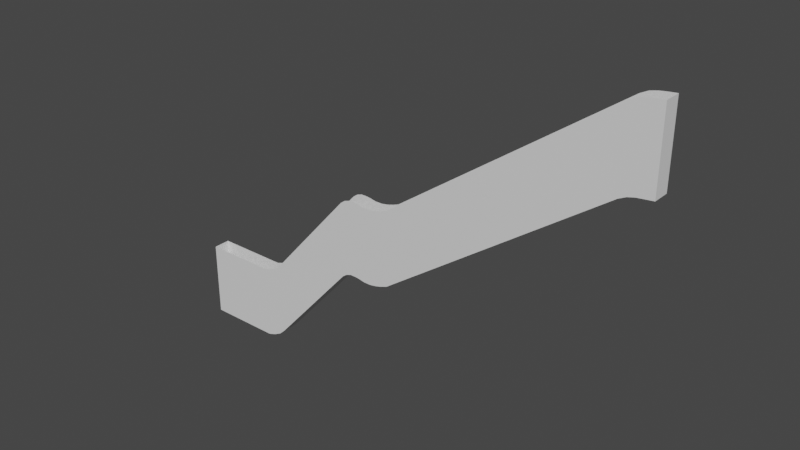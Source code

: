 # Source: Track4.blend  (saved by Blender 2.80.39; exported with 4.5.12 LTS)
import bpy
from mathutils import Matrix  # noqa: F401  (used for matrix-valued properties, if any)

bpy.ops.wm.read_factory_settings(use_empty=True)
scene = bpy.context.scene
scene.name = 'Scene'

# ---- collections
col_collection = bpy.data.collections.new('Collection'); scene.collection.children.link(col_collection)

# ---- materials (node trees are filled in below, after node groups)
mat_invisiblewalls = bpy.data.materials.new('InvisibleWalls')
mat_invisiblewalls.use_transparent_shadow = False
mat_invisiblewalls.roughness = 0.25

# ---- material node trees
mat_invisiblewalls.use_nodes = True; mat_invisiblewalls.node_tree.nodes.clear()
_N = mat_invisiblewalls.node_tree.nodes; _L = mat_invisiblewalls.node_tree.links
n0 = _N.new('ShaderNodeOutputMaterial'); n0.name = 'Material Output'; n0.location = (300, 300)
n1 = _N.new('ShaderNodeBsdfPrincipled'); n1.name = 'Principled BSDF'; n1.location = (10, 300)
n1.distribution = 'GGX'
n1.subsurface_method = 'BURLEY'
n1.inputs[3].default_value = 1.45
_L.new(n1.outputs[0], n0.inputs[0])
n0.is_active_output = True

# ---- world
world_world = bpy.data.worlds.new('World'); scene.world = world_world
world_world.use_nodes = True; world_world.node_tree.nodes.clear()
_N = world_world.node_tree.nodes; _L = world_world.node_tree.links
n0 = _N.new('ShaderNodeOutputWorld'); n0.name = 'World Output'; n0.location = (300, 300)
n1 = _N.new('ShaderNodeBackground'); n1.name = 'Background'; n1.location = (10, 300)
n1.inputs[0].default_value = (0.05088, 0.05088, 0.05088, 1.0)
_L.new(n1.outputs[0], n0.inputs[0])
n0.is_active_output = True
world_world.color = (0.05088, 0.05088, 0.05088)
world_world.use_sun_shadow = False
world_world.sun_shadow_jitter_overblur = 0.0

# ---- meshes
me_plane_004 = bpy.data.meshes.new('Plane.004')
me_plane_004.from_pydata([(98.92, -50.0, 6.374), (1400.0, -50.0, 927.4), (98.92, 50.0, 6.374), (1400.0, 50.0, 927.4), (1442.0, -50.0, 947.8), (1442.0, 50.0, 947.8), (1483.0, -50.0, 958.2), (1483.0, 50.0, 958.2), (1530.0, -50.0, 963.6), (1530.0, 50.0, 963.6), (1574.0, -50.0, 968.2), (1574.0, 50.0, 968.2), (60.16, -50.0, -8.05), (60.16, 50.0, -8.05), (22.79, -50.0, -18.57), (22.79, 50.0, -18.57), (-15.37, -50.0, -25.11), (-15.37, 50.0, -25.11), (-59.6, -50.0, -25.11), (-59.6, 50.0, -25.11), (-92.19, -50.0, -18.18), (-92.19, 50.0, -18.18), (-121.3, -50.0, -14.64), (-121.3, 50.0, -14.64), (-156.6, -50.0, -14.64), (-156.6, 50.0, -14.64), (-188.0, -50.0, -25.29), (-188.0, 50.0, -25.29), (-215.6, -50.0, -45.21), (-215.6, 50.0, -45.21), (-705.8, -50.0, -597.4), (-705.8, 50.0, -597.4), (-742.7, -50.0, -632.2), (-742.7, 50.0, -632.2), (-789.6, -50.0, -656.8), (-789.6, 50.0, -656.8), (-835.4, -50.0, -672.6), (-835.4, 50.0, -672.6), (-1205.0, -50.0, -672.6), (-1205.0, 50.0, -672.6), (-1212.0, -50.0, -672.6), (-1212.0, 50.0, -672.6), (-1272.0, -50.0, -672.6), (-1272.0, 50.0, -672.6)], [], [(0, 1, 3, 2), (3, 1, 4, 5), (5, 4, 6, 7), (7, 6, 8, 9), (9, 8, 10, 11), (0, 2, 13, 12), (12, 13, 15, 14), (14, 15, 17, 16), (16, 17, 19, 18), (18, 19, 21, 20), (20, 21, 23, 22), (22, 23, 25, 24), (24, 25, 27, 26), (26, 27, 29, 28), (28, 29, 31, 30), (30, 31, 33, 32), (32, 33, 35, 34), (34, 35, 37, 36), (36, 37, 39, 38), (38, 39, 41, 40), (40, 41, 43, 42)])
_uv = me_plane_004.uv_layers.new(name='UVMap')
_uv.uv.foreach_set('vector', [0.0, 0.0, 1.0, 0.0, 1.0, 1.0, 0.0, 1.0, 1.0, 1.0, 1.0, 0.0, 1.0, 0.0, 1.0, 1.0, 1.0, 1.0, 1.0, 0.0, 1.0, 0.0, 1.0, 1.0, 1.0, 1.0, 1.0, 0.0, 1.0, 0.0, 1.0, 1.0, 1.0, 1.0, 1.0, 0.0, 1.0, 0.0, 1.0, 1.0, 0.0, 0.0, 0.0, 1.0, 0.0, 1.0, 0.0, 0.0, 0.0, 0.0, 0.0, 1.0, 0.0, 1.0, 0.0, 0.0, 0.0, 0.0, 0.0, 1.0, 0.0, 1.0, 0.0, 0.0, 0.0, 0.0, 0.0, 1.0, 0.0, 1.0, 0.0, 0.0, 0.0, 0.0, 0.0, 1.0, 0.0, 1.0, 0.0, 0.0, 0.0, 0.0, 0.0, 1.0, 0.0, 1.0, 0.0, 0.0, 0.0, 0.0, 0.0, 1.0, 0.0, 1.0, 0.0, 0.0, 0.0, 0.0, 0.0, 1.0, 0.0, 1.0, 0.0, 0.0, 0.0, 0.0, 0.0, 1.0, 0.0, 1.0, 0.0, 0.0, 0.0, 0.0, 0.0, 1.0, 0.0, 1.0, 0.0, 0.0, 0.0, 0.0, 0.0, 1.0, 0.0, 1.0, 0.0, 0.0, 0.0, 0.0, 0.0, 1.0, 0.0, 1.0, 0.0, 0.0, 0.0, 0.0, 0.0, 1.0, 0.0, 1.0, 0.0, 0.0, 0.0, 0.0, 0.0, 1.0, 0.0, 1.0, 0.0, 0.0, 0.0, 0.0, 0.0, 1.0, 0.0, 1.0, 0.0, 0.0, 0.0, 0.0, 0.0, 1.0, 0.0, 1.0, 0.0, 0.0])
me_plane_004.use_remesh_preserve_volume = False
me_plane_004.use_remesh_preserve_attributes = False
me_plane_004.use_mirror_vertex_groups = False
me_plane_004.update()
me_plane_005 = bpy.data.meshes.new('Plane.005')
me_plane_005.from_pydata([(98.92, -50.0, 6.374), (1400.0, -50.0, 927.4), (98.92, 50.0, 6.374), (1400.0, 50.0, 927.4), (1442.0, -50.0, 947.8), (1442.0, 50.0, 947.8), (1483.0, -50.0, 958.2), (1483.0, 50.0, 958.2), (1530.0, -50.0, 963.6), (1530.0, 50.0, 963.6), (1574.0, -50.0, 968.2), (1574.0, 50.0, 968.2), (60.16, -50.0, -8.05), (60.16, 50.0, -8.05), (22.79, -50.0, -18.57), (22.79, 50.0, -18.57), (-15.37, -50.0, -25.11), (-15.37, 50.0, -25.11), (-59.6, -50.0, -25.11), (-59.6, 50.0, -25.11), (-92.19, -50.0, -18.18), (-92.19, 50.0, -18.18), (-121.3, -50.0, -14.64), (-121.3, 50.0, -14.64), (-156.6, -50.0, -14.64), (-156.6, 50.0, -14.64), (-188.0, -50.0, -25.29), (-188.0, 50.0, -25.29), (-215.6, -50.0, -45.21), (-215.6, 50.0, -45.21), (-705.8, -50.0, -597.4), (-705.8, 50.0, -597.4), (-742.7, -50.0, -632.2), (-742.7, 50.0, -632.2), (-789.6, -50.0, -656.8), (-789.6, 50.0, -656.8), (-835.4, -50.0, -672.6), (-835.4, 50.0, -672.6), (-1205.0, -50.0, -672.6), (-1205.0, 50.0, -672.6), (-1212.0, -50.0, -672.6), (-1212.0, 50.0, -672.6), (-1272.0, -50.0, -672.6), (-1272.0, 50.0, -672.6), (98.92, -50.0, 455.4), (1400.0, -50.0, 1376.0), (98.92, 50.0, 455.4), (1400.0, 50.0, 1376.0), (1442.0, -50.0, 1397.0), (1442.0, 50.0, 1397.0), (1483.0, -50.0, 1407.0), (1483.0, 50.0, 1407.0), (1530.0, -50.0, 1413.0), (1530.0, 50.0, 1413.0), (1574.0, -50.0, 1417.0), (1574.0, 50.0, 1417.0), (60.16, -50.0, 441.0), (60.16, 50.0, 441.0), (22.79, -50.0, 430.5), (22.79, 50.0, 430.5), (-15.37, -50.0, 423.9), (-15.37, 50.0, 423.9), (-59.6, -50.0, 423.9), (-59.6, 50.0, 423.9), (-92.19, -50.0, 430.9), (-92.19, 50.0, 430.9), (-121.3, -50.0, 434.4), (-121.3, 50.0, 434.4), (-156.6, -50.0, 434.4), (-156.6, 50.0, 434.4), (-188.0, -50.0, 423.8), (-188.0, 50.0, 423.8), (-215.6, -50.0, 403.8), (-215.6, 50.0, 403.8), (-705.8, -50.0, -148.4), (-705.8, 50.0, -148.4), (-742.7, -50.0, -183.1), (-742.7, 50.0, -183.1), (-789.6, -50.0, -207.7), (-789.6, 50.0, -207.7), (-835.4, -50.0, -223.6), (-835.4, 50.0, -223.6), (-1205.0, -50.0, -223.6), (-1205.0, 50.0, -223.6), (-1212.0, -50.0, -223.6), (-1212.0, 50.0, -223.6), (-1272.0, -50.0, -223.6), (-1272.0, 50.0, -223.6)], [], [(42, 43, 87, 86), (15, 13, 57, 59), (33, 31, 75, 77), (5, 7, 51, 49), (22, 24, 68, 66), (40, 42, 86, 84), (6, 4, 48, 50), (25, 23, 67, 69), (43, 41, 85, 87), (14, 16, 60, 58), (32, 34, 78, 76), (17, 15, 59, 61), (35, 33, 77, 79), (7, 9, 53, 51), (24, 26, 70, 68), (8, 6, 50, 52), (27, 25, 69, 71), (16, 18, 62, 60), (34, 36, 80, 78), (11, 10, 54, 55), (19, 17, 61, 63), (37, 35, 79, 81), (9, 11, 55, 53), (26, 28, 72, 70), (1, 0, 44, 45), (10, 8, 52, 54), (29, 27, 71, 73), (18, 20, 64, 62), (36, 38, 82, 80), (2, 3, 47, 46), (21, 19, 63, 65), (39, 37, 81, 83), (0, 12, 56, 44), (28, 30, 74, 72), (13, 2, 46, 57), (31, 29, 73, 75), (3, 5, 49, 47), (20, 22, 66, 64), (38, 40, 84, 82), (4, 1, 45, 48), (23, 21, 65, 67), (41, 39, 83, 85), (12, 14, 58, 56), (30, 32, 76, 74)])
_uv = me_plane_005.uv_layers.new(name='UVMap')
_uv.uv.foreach_set('vector', [0.0, 0.0, 0.0, 1.0, 0.0, 1.0, 0.0, 0.0, 0.0, 1.0, 0.0, 1.0, 0.0, 1.0, 0.0, 1.0, 0.0, 1.0, 0.0, 1.0, 0.0, 1.0, 0.0, 1.0, 1.0, 1.0, 1.0, 1.0, 1.0, 1.0, 1.0, 1.0, 0.0, 0.0, 0.0, 0.0, 0.0, 0.0, 0.0, 0.0, 0.0, 0.0, 0.0, 0.0, 0.0, 0.0, 0.0, 0.0, 1.0, 0.0, 1.0, 0.0, 1.0, 0.0, 1.0, 0.0, 0.0, 1.0, 0.0, 1.0, 0.0, 1.0, 0.0, 1.0, 0.0, 1.0, 0.0, 1.0, 0.0, 1.0, 0.0, 1.0, 0.0, 0.0, 0.0, 0.0, 0.0, 0.0, 0.0, 0.0, 0.0, 0.0, 0.0, 0.0, 0.0, 0.0, 0.0, 0.0, 0.0, 1.0, 0.0, 1.0, 0.0, 1.0, 0.0, 1.0, 0.0, 1.0, 0.0, 1.0, 0.0, 1.0, 0.0, 1.0, 1.0, 1.0, 1.0, 1.0, 1.0, 1.0, 1.0, 1.0, 0.0, 0.0, 0.0, 0.0, 0.0, 0.0, 0.0, 0.0, 1.0, 0.0, 1.0, 0.0, 1.0, 0.0, 1.0, 0.0, 0.0, 1.0, 0.0, 1.0, 0.0, 1.0, 0.0, 1.0, 0.0, 0.0, 0.0, 0.0, 0.0, 0.0, 0.0, 0.0, 0.0, 0.0, 0.0, 0.0, 0.0, 0.0, 0.0, 0.0, 1.0, 1.0, 1.0, 0.0, 1.0, 0.0, 1.0, 1.0, 0.0, 1.0, 0.0, 1.0, 0.0, 1.0, 0.0, 1.0, 0.0, 1.0, 0.0, 1.0, 0.0, 1.0, 0.0, 1.0, 1.0, 1.0, 1.0, 1.0, 1.0, 1.0, 1.0, 1.0, 0.0, 0.0, 0.0, 0.0, 0.0, 0.0, 0.0, 0.0, 1.0, 0.0, 0.0, 0.0, 0.0, 0.0, 1.0, 0.0, 1.0, 0.0, 1.0, 0.0, 1.0, 0.0, 1.0, 0.0, 0.0, 1.0, 0.0, 1.0, 0.0, 1.0, 0.0, 1.0, 0.0, 0.0, 0.0, 0.0, 0.0, 0.0, 0.0, 0.0, 0.0, 0.0, 0.0, 0.0, 0.0, 0.0, 0.0, 0.0, 0.0, 1.0, 1.0, 1.0, 1.0, 1.0, 0.0, 1.0, 0.0, 1.0, 0.0, 1.0, 0.0, 1.0, 0.0, 1.0, 0.0, 1.0, 0.0, 1.0, 0.0, 1.0, 0.0, 1.0, 0.0, 0.0, 0.0, 0.0, 0.0, 0.0, 0.0, 0.0, 0.0, 0.0, 0.0, 0.0, 0.0, 0.0, 0.0, 0.0, 0.0, 1.0, 0.0, 1.0, 0.0, 1.0, 0.0, 1.0, 0.0, 1.0, 0.0, 1.0, 0.0, 1.0, 0.0, 1.0, 1.0, 1.0, 1.0, 1.0, 1.0, 1.0, 1.0, 1.0, 0.0, 0.0, 0.0, 0.0, 0.0, 0.0, 0.0, 0.0, 0.0, 0.0, 0.0, 0.0, 0.0, 0.0, 0.0, 0.0, 1.0, 0.0, 1.0, 0.0, 1.0, 0.0, 1.0, 0.0, 0.0, 1.0, 0.0, 1.0, 0.0, 1.0, 0.0, 1.0, 0.0, 1.0, 0.0, 1.0, 0.0, 1.0, 0.0, 1.0, 0.0, 0.0, 0.0, 0.0, 0.0, 0.0, 0.0, 0.0, 0.0, 0.0, 0.0, 0.0, 0.0, 0.0, 0.0, 0.0])
me_plane_005.materials.append(mat_invisiblewalls)
me_plane_005.use_remesh_preserve_volume = False
me_plane_005.use_remesh_preserve_attributes = False
me_plane_005.use_mirror_vertex_groups = False
me_plane_005.update()

# ---- objects
ob_track = bpy.data.objects.new('Track', me_plane_004)
ob_walls = bpy.data.objects.new('Walls', me_plane_005)

# ---- transforms, parenting, visibility, modifiers, constraints
ob_track.location = (-52.48, 3.494, -80.75)
ob_track.scale = (0.1, 0.1, 0.1)
ob_track.lineart.crease_threshold = 0.0
ob_walls.location = (-52.48, 3.494, -80.75)
ob_walls.scale = (0.1, 0.1, 0.1)
ob_walls.lineart.crease_threshold = 0.0

# ---- collection membership
col_collection.objects.link(ob_track)
col_collection.objects.link(ob_walls)

# ---- scene / render settings (as saved in the file)
scene.frame_start = 1; scene.frame_end = 250; scene.frame_set(1)
scene.render.engine = 'BLENDER_EEVEE_NEXT'
scene.render.motion_blur_shutter = 1.0
scene.cycles.use_denoising = False
scene.cycles.samples = 128
scene.cycles.sampling_pattern = 'TABULATED_SOBOL'
scene.cycles.use_adaptive_sampling = False
scene.cycles.use_light_tree = False
scene.view_settings.view_transform = 'Filmic'
bpy.context.view_layer.update()

# ---- added for rendering (the .blend has no active camera and no usable light): camera, sun
cam_auto = bpy.data.cameras.new('AutoCamera')
cam_auto.lens = 50.0
cam_auto.sensor_width = 36.0
cam_auto.clip_end = 5736.05
ob_auto_camera = bpy.data.objects.new('AutoCamera', cam_auto)
scene.collection.objects.link(ob_auto_camera)
ob_auto_camera.location = (289.463, -388.717, 217.952)
ob_auto_camera.rotation_euler = (1.09748, -7.21219e-08, 0.694738)
scene.camera = ob_auto_camera
light_auto_sun = bpy.data.lights.new('AutoSun', 'SUN')
light_auto_sun.energy = 3.0
light_auto_sun.angle = 0.0523599
ob_auto_sun = bpy.data.objects.new('AutoSun', light_auto_sun)
scene.collection.objects.link(ob_auto_sun)
ob_auto_sun.rotation_euler = (0.872665, 0.174533, 0.523599)
bpy.context.view_layer.update()
